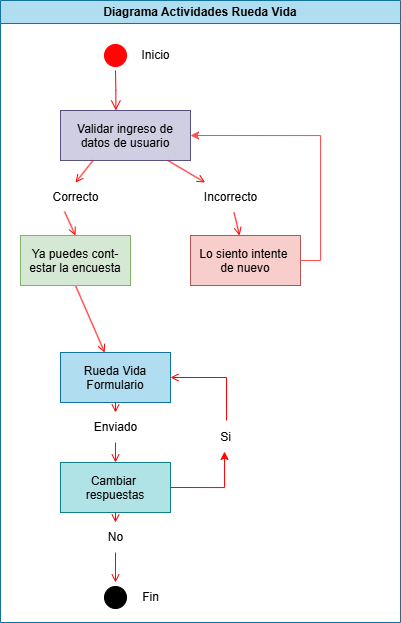

The diagram above was exported from draw.io. Its source (the exported page's mxGraphModel, read from the mxfile embedded in the PNG):
<mxGraphModel dx="1567" dy="548" grid="1" gridSize="10" guides="1" tooltips="1" connect="1" arrows="1" fold="1" page="1" pageScale="1" pageWidth="1169" pageHeight="826" background="none" math="0" shadow="0">
  <root>
    <mxCell id="0" />
    <mxCell id="1" parent="0" />
    <mxCell id="2" value="Diagrama Actividades Rueda Vida" style="swimlane;whiteSpace=wrap;fillColor=#b1ddf0;strokeColor=#10739e;" parent="1" vertex="1">
      <mxGeometry x="40" y="128" width="400" height="622" as="geometry" />
    </mxCell>
    <mxCell id="5" value="" style="ellipse;shape=startState;fillColor=#FF0505;strokeColor=#ff0000;" parent="2" vertex="1">
      <mxGeometry x="100" y="40" width="30" height="30" as="geometry" />
    </mxCell>
    <mxCell id="6" value="" style="edgeStyle=elbowEdgeStyle;elbow=horizontal;verticalAlign=bottom;endArrow=open;endSize=8;strokeColor=#FF0000;endFill=1;rounded=0" parent="2" source="5" target="7" edge="1">
      <mxGeometry x="100" y="40" as="geometry">
        <mxPoint x="115" y="110" as="targetPoint" />
      </mxGeometry>
    </mxCell>
    <mxCell id="7" value="Validar ingreso de&#10;datos de usuario" style="fillColor=#d0cee2;strokeColor=#56517e;" parent="2" vertex="1">
      <mxGeometry x="60" y="110" width="130" height="50" as="geometry" />
    </mxCell>
    <mxCell id="G4-KptMlho7lU8PPh81L-48" style="edgeStyle=orthogonalEdgeStyle;rounded=0;orthogonalLoop=1;jettySize=auto;html=1;exitX=1;exitY=0.5;exitDx=0;exitDy=0;entryX=1;entryY=0.5;entryDx=0;entryDy=0;fillColor=#d80073;strokeColor=light-dark(#ff4c4c, #ffa9e0);" edge="1" parent="2" source="8" target="7">
      <mxGeometry relative="1" as="geometry" />
    </mxCell>
    <mxCell id="8" value="Lo siento intente &#10;de nuevo" style="fillColor=#f8cecc;strokeColor=#b85450;" parent="2" vertex="1">
      <mxGeometry x="190" y="235" width="110" height="50" as="geometry" />
    </mxCell>
    <mxCell id="9" value="" style="endArrow=open;strokeColor=#FF0000;endFill=1;rounded=0" parent="2" source="G4-KptMlho7lU8PPh81L-46" target="8" edge="1">
      <mxGeometry relative="1" as="geometry" />
    </mxCell>
    <mxCell id="10" value="Rueda Vida&#10;Formulario" style="fillColor=#b1ddf0;strokeColor=#10739e;" parent="2" vertex="1">
      <mxGeometry x="60" y="352" width="110" height="50" as="geometry" />
    </mxCell>
    <mxCell id="11" value="" style="endArrow=open;strokeColor=#FF0000;endFill=1;rounded=0;exitX=0.5;exitY=1;exitDx=0;exitDy=0;" parent="2" source="G4-KptMlho7lU8PPh81L-42" target="10" edge="1">
      <mxGeometry relative="1" as="geometry" />
    </mxCell>
    <mxCell id="G4-KptMlho7lU8PPh81L-41" value="Inicio" style="text;html=1;align=center;verticalAlign=middle;resizable=0;points=[];autosize=1;strokeColor=none;fillColor=none;" vertex="1" parent="2">
      <mxGeometry x="130" y="40" width="50" height="30" as="geometry" />
    </mxCell>
    <mxCell id="G4-KptMlho7lU8PPh81L-42" value="Ya puedes cont-&#10;estar la encuesta" style="fillColor=#d5e8d4;strokeColor=#82b366;" vertex="1" parent="2">
      <mxGeometry x="20" y="235" width="110" height="50" as="geometry" />
    </mxCell>
    <mxCell id="G4-KptMlho7lU8PPh81L-43" value="" style="endArrow=open;strokeColor=#FF0000;endFill=1;rounded=0;entryX=0.5;entryY=0;entryDx=0;entryDy=0;exitX=0.343;exitY=0.967;exitDx=0;exitDy=0;exitPerimeter=0;" edge="1" parent="2" source="G4-KptMlho7lU8PPh81L-44" target="G4-KptMlho7lU8PPh81L-42">
      <mxGeometry relative="1" as="geometry">
        <mxPoint x="171" y="170" as="sourcePoint" />
        <mxPoint x="259" y="232" as="targetPoint" />
      </mxGeometry>
    </mxCell>
    <mxCell id="G4-KptMlho7lU8PPh81L-44" value="Correcto" style="text;html=1;align=center;verticalAlign=middle;resizable=0;points=[];autosize=1;strokeColor=none;fillColor=none;" vertex="1" parent="2">
      <mxGeometry x="40" y="182" width="70" height="30" as="geometry" />
    </mxCell>
    <mxCell id="G4-KptMlho7lU8PPh81L-45" value="" style="endArrow=open;strokeColor=#FF0000;endFill=1;rounded=0;entryX=0.5;entryY=0;entryDx=0;entryDy=0;exitX=0.25;exitY=1;exitDx=0;exitDy=0;" edge="1" parent="2" source="7" target="G4-KptMlho7lU8PPh81L-44">
      <mxGeometry relative="1" as="geometry">
        <mxPoint x="133" y="288" as="sourcePoint" />
        <mxPoint x="115" y="340" as="targetPoint" />
      </mxGeometry>
    </mxCell>
    <mxCell id="G4-KptMlho7lU8PPh81L-46" value="Incorrecto" style="text;html=1;align=center;verticalAlign=middle;resizable=0;points=[];autosize=1;strokeColor=none;fillColor=none;" vertex="1" parent="2">
      <mxGeometry x="190" y="182" width="80" height="30" as="geometry" />
    </mxCell>
    <mxCell id="G4-KptMlho7lU8PPh81L-47" value="" style="endArrow=open;strokeColor=light-dark(#ff0000, #ff9090);endFill=1;rounded=0" edge="1" parent="2" source="7" target="G4-KptMlho7lU8PPh81L-46">
      <mxGeometry relative="1" as="geometry">
        <mxPoint x="189" y="288" as="sourcePoint" />
        <mxPoint x="261" y="363" as="targetPoint" />
      </mxGeometry>
    </mxCell>
    <mxCell id="G4-KptMlho7lU8PPh81L-49" value="Cambiar &#10;respuestas" style="fillColor=#b0e3e6;strokeColor=#0e8088;" vertex="1" parent="2">
      <mxGeometry x="60" y="462" width="110" height="50" as="geometry" />
    </mxCell>
    <mxCell id="20" value="" style="endArrow=open;strokeColor=#FF0000;endFill=1;rounded=0;entryX=0.5;entryY=0;entryDx=0;entryDy=0;" parent="2" source="G4-KptMlho7lU8PPh81L-50" target="G4-KptMlho7lU8PPh81L-49" edge="1">
      <mxGeometry relative="1" as="geometry">
        <mxPoint x="210" y="377" as="targetPoint" />
      </mxGeometry>
    </mxCell>
    <mxCell id="G4-KptMlho7lU8PPh81L-50" value="Enviado" style="text;html=1;align=center;verticalAlign=middle;resizable=0;points=[];autosize=1;strokeColor=none;fillColor=none;" vertex="1" parent="2">
      <mxGeometry x="80" y="412" width="70" height="30" as="geometry" />
    </mxCell>
    <mxCell id="G4-KptMlho7lU8PPh81L-51" value="" style="endArrow=open;strokeColor=#FF0000;endFill=1;rounded=0;entryX=0.5;entryY=0;entryDx=0;entryDy=0;" edge="1" parent="2" source="10" target="G4-KptMlho7lU8PPh81L-50">
      <mxGeometry relative="1" as="geometry">
        <mxPoint x="125" y="530" as="sourcePoint" />
        <mxPoint x="125" y="580" as="targetPoint" />
      </mxGeometry>
    </mxCell>
    <mxCell id="G4-KptMlho7lU8PPh81L-52" value="" style="endArrow=open;strokeColor=#FF0000;endFill=1;rounded=0;exitX=0.5;exitY=1;exitDx=0;exitDy=0;entryX=0.5;entryY=0;entryDx=0;entryDy=0;" edge="1" parent="2" source="G4-KptMlho7lU8PPh81L-61" target="G4-KptMlho7lU8PPh81L-63">
      <mxGeometry relative="1" as="geometry">
        <mxPoint x="93" y="522" as="sourcePoint" />
        <mxPoint x="115" y="582" as="targetPoint" />
      </mxGeometry>
    </mxCell>
    <mxCell id="G4-KptMlho7lU8PPh81L-55" value="Si" style="text;html=1;align=center;verticalAlign=middle;resizable=0;points=[];autosize=1;strokeColor=none;fillColor=none;" vertex="1" parent="2">
      <mxGeometry x="210" y="422" width="30" height="30" as="geometry" />
    </mxCell>
    <mxCell id="G4-KptMlho7lU8PPh81L-58" style="edgeStyle=orthogonalEdgeStyle;rounded=0;orthogonalLoop=1;jettySize=auto;html=1;exitX=1;exitY=0.5;exitDx=0;exitDy=0;entryX=0.467;entryY=0.967;entryDx=0;entryDy=0;entryPerimeter=0;strokeColor=light-dark(#ff0101, #ededed);" edge="1" parent="2" source="G4-KptMlho7lU8PPh81L-49" target="G4-KptMlho7lU8PPh81L-55">
      <mxGeometry relative="1" as="geometry" />
    </mxCell>
    <mxCell id="G4-KptMlho7lU8PPh81L-60" value="" style="endArrow=open;strokeColor=#FF0000;endFill=1;rounded=0;exitX=0.533;exitY=-0.067;exitDx=0;exitDy=0;exitPerimeter=0;entryX=1;entryY=0.5;entryDx=0;entryDy=0;" edge="1" parent="2" source="G4-KptMlho7lU8PPh81L-55" target="10">
      <mxGeometry relative="1" as="geometry">
        <mxPoint x="85" y="295" as="sourcePoint" />
        <mxPoint x="114" y="362" as="targetPoint" />
        <Array as="points">
          <mxPoint x="226" y="377" />
        </Array>
      </mxGeometry>
    </mxCell>
    <mxCell id="G4-KptMlho7lU8PPh81L-62" value="" style="endArrow=open;strokeColor=#FF0000;endFill=1;rounded=0;exitX=0.5;exitY=1;exitDx=0;exitDy=0;" edge="1" parent="2" source="G4-KptMlho7lU8PPh81L-49" target="G4-KptMlho7lU8PPh81L-61">
      <mxGeometry relative="1" as="geometry">
        <mxPoint x="155" y="640" as="sourcePoint" />
        <mxPoint x="155" y="710" as="targetPoint" />
      </mxGeometry>
    </mxCell>
    <mxCell id="G4-KptMlho7lU8PPh81L-61" value="No" style="text;html=1;align=center;verticalAlign=middle;resizable=0;points=[];autosize=1;strokeColor=none;fillColor=none;" vertex="1" parent="2">
      <mxGeometry x="95" y="522" width="40" height="30" as="geometry" />
    </mxCell>
    <mxCell id="G4-KptMlho7lU8PPh81L-63" value="" style="ellipse;shape=startState;fillColor=#000000;strokeColor=#000000;" vertex="1" parent="2">
      <mxGeometry x="100" y="582" width="30" height="30" as="geometry" />
    </mxCell>
    <mxCell id="G4-KptMlho7lU8PPh81L-64" value="Fin" style="text;html=1;align=center;verticalAlign=middle;resizable=0;points=[];autosize=1;strokeColor=none;fillColor=none;" vertex="1" parent="2">
      <mxGeometry x="130" y="582" width="40" height="30" as="geometry" />
    </mxCell>
  </root>
</mxGraphModel>